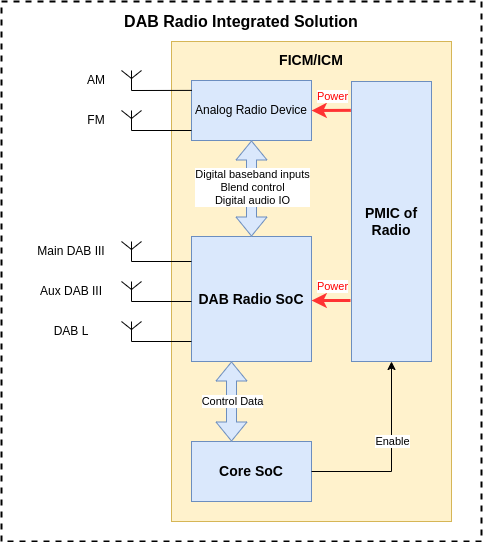

The diagram above was exported from draw.io. Its source (the exported page's mxGraphModel, read from the mxfile embedded in the PNG):
<mxGraphModel dx="1226" dy="780" grid="1" gridSize="10" guides="1" tooltips="1" connect="1" arrows="1" fold="1" page="1" pageScale="1" pageWidth="1100" pageHeight="850" math="0" shadow="0">
  <root>
    <mxCell id="0" />
    <mxCell id="1" parent="0" />
    <mxCell id="gsh-KcDw_GJyRVOF4rT0-1" value="" style="rounded=0;whiteSpace=wrap;html=1;fillColor=none;dashed=1;strokeWidth=2;" vertex="1" parent="1">
      <mxGeometry x="280" y="40" width="480" height="540" as="geometry" />
    </mxCell>
    <mxCell id="gsh-KcDw_GJyRVOF4rT0-2" value="" style="rounded=0;whiteSpace=wrap;html=1;fillColor=#fff2cc;strokeColor=#d6b656;labelPosition=center;verticalLabelPosition=top;align=center;verticalAlign=bottom;" vertex="1" parent="1">
      <mxGeometry x="450" y="80" width="280" height="480" as="geometry" />
    </mxCell>
    <mxCell id="gsh-KcDw_GJyRVOF4rT0-3" value="Core SoC" style="rounded=0;whiteSpace=wrap;html=1;fillColor=#dae8fc;strokeColor=#6c8ebf;fontSize=14;fontStyle=1" vertex="1" parent="1">
      <mxGeometry x="470" y="480" width="120" height="60" as="geometry" />
    </mxCell>
    <mxCell id="gsh-KcDw_GJyRVOF4rT0-4" value="DAB Radio SoC" style="rounded=0;whiteSpace=wrap;html=1;fillColor=#dae8fc;strokeColor=#6c8ebf;fontSize=14;fontStyle=1" vertex="1" parent="1">
      <mxGeometry x="470" y="275" width="120" height="125" as="geometry" />
    </mxCell>
    <mxCell id="gsh-KcDw_GJyRVOF4rT0-5" value="" style="shape=flexArrow;endArrow=classic;startArrow=classic;html=1;rounded=0;fillColor=#dae8fc;strokeColor=#6c8ebf;" edge="1" parent="1">
      <mxGeometry width="100" height="100" relative="1" as="geometry">
        <mxPoint x="510" y="480" as="sourcePoint" />
        <mxPoint x="510" y="400" as="targetPoint" />
      </mxGeometry>
    </mxCell>
    <mxCell id="gsh-KcDw_GJyRVOF4rT0-6" value="Control Data" style="edgeLabel;html=1;align=center;verticalAlign=middle;resizable=0;points=[];" vertex="1" connectable="0" parent="gsh-KcDw_GJyRVOF4rT0-5">
      <mxGeometry x="0.5464" y="-9" relative="1" as="geometry">
        <mxPoint x="-9" y="22" as="offset" />
      </mxGeometry>
    </mxCell>
    <mxCell id="gsh-KcDw_GJyRVOF4rT0-7" value="" style="endArrow=classic;html=1;rounded=0;exitX=1;exitY=0.5;exitDx=0;exitDy=0;entryX=0.5;entryY=1;entryDx=0;entryDy=0;" edge="1" parent="1" source="gsh-KcDw_GJyRVOF4rT0-3" target="gsh-KcDw_GJyRVOF4rT0-29">
      <mxGeometry width="50" height="50" relative="1" as="geometry">
        <mxPoint x="560" y="535" as="sourcePoint" />
        <mxPoint x="610" y="485" as="targetPoint" />
        <Array as="points">
          <mxPoint x="670" y="510" />
        </Array>
      </mxGeometry>
    </mxCell>
    <mxCell id="gsh-KcDw_GJyRVOF4rT0-8" value="Enable" style="edgeLabel;html=1;align=center;verticalAlign=middle;resizable=0;points=[];" vertex="1" connectable="0" parent="gsh-KcDw_GJyRVOF4rT0-7">
      <mxGeometry x="0.2217" y="-2" relative="1" as="geometry">
        <mxPoint x="-2" y="6" as="offset" />
      </mxGeometry>
    </mxCell>
    <mxCell id="gsh-KcDw_GJyRVOF4rT0-9" value="Analog Radio Device" style="rounded=0;whiteSpace=wrap;html=1;fillColor=#dae8fc;strokeColor=#6c8ebf;" vertex="1" parent="1">
      <mxGeometry x="470" y="119" width="120" height="60" as="geometry" />
    </mxCell>
    <mxCell id="gsh-KcDw_GJyRVOF4rT0-10" value="" style="verticalLabelPosition=bottom;shadow=0;dashed=0;align=center;html=1;verticalAlign=top;shape=mxgraph.electrical.radio.aerial_-_antenna_1;" vertex="1" parent="1">
      <mxGeometry x="400" y="109" width="20" height="20" as="geometry" />
    </mxCell>
    <mxCell id="gsh-KcDw_GJyRVOF4rT0-11" value="" style="endArrow=none;html=1;rounded=0;exitX=0.5;exitY=1;exitDx=0;exitDy=0;exitPerimeter=0;entryX=0.003;entryY=0.165;entryDx=0;entryDy=0;entryPerimeter=0;" edge="1" parent="1" source="gsh-KcDw_GJyRVOF4rT0-10" target="gsh-KcDw_GJyRVOF4rT0-9">
      <mxGeometry width="50" height="50" relative="1" as="geometry">
        <mxPoint x="380" y="174" as="sourcePoint" />
        <mxPoint x="430" y="124" as="targetPoint" />
      </mxGeometry>
    </mxCell>
    <mxCell id="gsh-KcDw_GJyRVOF4rT0-12" value="" style="verticalLabelPosition=bottom;shadow=0;dashed=0;align=center;html=1;verticalAlign=top;shape=mxgraph.electrical.radio.aerial_-_antenna_1;" vertex="1" parent="1">
      <mxGeometry x="400" y="149" width="20" height="20" as="geometry" />
    </mxCell>
    <mxCell id="gsh-KcDw_GJyRVOF4rT0-13" value="" style="endArrow=none;html=1;rounded=0;exitX=0.5;exitY=1;exitDx=0;exitDy=0;exitPerimeter=0;entryX=0.003;entryY=0.165;entryDx=0;entryDy=0;entryPerimeter=0;" edge="1" parent="1" source="gsh-KcDw_GJyRVOF4rT0-12">
      <mxGeometry width="50" height="50" relative="1" as="geometry">
        <mxPoint x="380" y="214" as="sourcePoint" />
        <mxPoint x="470" y="169" as="targetPoint" />
      </mxGeometry>
    </mxCell>
    <mxCell id="gsh-KcDw_GJyRVOF4rT0-14" value="AM" style="text;strokeColor=none;align=center;fillColor=none;html=1;verticalAlign=middle;whiteSpace=wrap;rounded=0;" vertex="1" parent="1">
      <mxGeometry x="360" y="104" width="30" height="30" as="geometry" />
    </mxCell>
    <mxCell id="gsh-KcDw_GJyRVOF4rT0-15" value="FM" style="text;strokeColor=none;align=center;fillColor=none;html=1;verticalAlign=middle;whiteSpace=wrap;rounded=0;" vertex="1" parent="1">
      <mxGeometry x="360" y="144" width="30" height="30" as="geometry" />
    </mxCell>
    <mxCell id="gsh-KcDw_GJyRVOF4rT0-16" value="" style="endArrow=none;html=1;rounded=0;exitX=0.5;exitY=1;exitDx=0;exitDy=0;exitPerimeter=0;entryX=0.003;entryY=0.165;entryDx=0;entryDy=0;entryPerimeter=0;" edge="1" parent="1" source="gsh-KcDw_GJyRVOF4rT0-17">
      <mxGeometry width="50" height="50" relative="1" as="geometry">
        <mxPoint x="380" y="345" as="sourcePoint" />
        <mxPoint x="470" y="300" as="targetPoint" />
      </mxGeometry>
    </mxCell>
    <mxCell id="gsh-KcDw_GJyRVOF4rT0-17" value="" style="verticalLabelPosition=bottom;shadow=0;dashed=0;align=center;html=1;verticalAlign=top;shape=mxgraph.electrical.radio.aerial_-_antenna_1;" vertex="1" parent="1">
      <mxGeometry x="400" y="280" width="20" height="20" as="geometry" />
    </mxCell>
    <mxCell id="gsh-KcDw_GJyRVOF4rT0-18" value="" style="endArrow=none;html=1;rounded=0;exitX=0.5;exitY=1;exitDx=0;exitDy=0;exitPerimeter=0;entryX=0.003;entryY=0.165;entryDx=0;entryDy=0;entryPerimeter=0;" edge="1" parent="1" source="gsh-KcDw_GJyRVOF4rT0-19">
      <mxGeometry width="50" height="50" relative="1" as="geometry">
        <mxPoint x="380" y="385" as="sourcePoint" />
        <mxPoint x="470" y="340" as="targetPoint" />
      </mxGeometry>
    </mxCell>
    <mxCell id="gsh-KcDw_GJyRVOF4rT0-19" value="" style="verticalLabelPosition=bottom;shadow=0;dashed=0;align=center;html=1;verticalAlign=top;shape=mxgraph.electrical.radio.aerial_-_antenna_1;" vertex="1" parent="1">
      <mxGeometry x="400" y="320" width="20" height="20" as="geometry" />
    </mxCell>
    <mxCell id="gsh-KcDw_GJyRVOF4rT0-20" value="" style="endArrow=none;html=1;rounded=0;exitX=0.5;exitY=1;exitDx=0;exitDy=0;exitPerimeter=0;entryX=0.003;entryY=0.165;entryDx=0;entryDy=0;entryPerimeter=0;" edge="1" parent="1" source="gsh-KcDw_GJyRVOF4rT0-21">
      <mxGeometry width="50" height="50" relative="1" as="geometry">
        <mxPoint x="380" y="425" as="sourcePoint" />
        <mxPoint x="470" y="380" as="targetPoint" />
      </mxGeometry>
    </mxCell>
    <mxCell id="gsh-KcDw_GJyRVOF4rT0-21" value="" style="verticalLabelPosition=bottom;shadow=0;dashed=0;align=center;html=1;verticalAlign=top;shape=mxgraph.electrical.radio.aerial_-_antenna_1;" vertex="1" parent="1">
      <mxGeometry x="400" y="360" width="20" height="20" as="geometry" />
    </mxCell>
    <mxCell id="gsh-KcDw_GJyRVOF4rT0-22" value="Main DAB III" style="text;strokeColor=none;align=center;fillColor=none;html=1;verticalAlign=middle;whiteSpace=wrap;rounded=0;" vertex="1" parent="1">
      <mxGeometry x="310" y="280" width="80" height="20" as="geometry" />
    </mxCell>
    <mxCell id="gsh-KcDw_GJyRVOF4rT0-23" value="Aux DAB III" style="text;strokeColor=none;align=center;fillColor=none;html=1;verticalAlign=middle;whiteSpace=wrap;rounded=0;" vertex="1" parent="1">
      <mxGeometry x="310" y="320" width="80" height="20" as="geometry" />
    </mxCell>
    <mxCell id="gsh-KcDw_GJyRVOF4rT0-24" value="DAB L" style="text;strokeColor=none;align=center;fillColor=none;html=1;verticalAlign=middle;whiteSpace=wrap;rounded=0;" vertex="1" parent="1">
      <mxGeometry x="310" y="360" width="80" height="20" as="geometry" />
    </mxCell>
    <mxCell id="gsh-KcDw_GJyRVOF4rT0-25" value="" style="shape=flexArrow;endArrow=classic;startArrow=classic;html=1;rounded=0;fillColor=#dae8fc;strokeColor=#6c8ebf;entryX=0.5;entryY=1;entryDx=0;entryDy=0;" edge="1" parent="1" target="gsh-KcDw_GJyRVOF4rT0-9">
      <mxGeometry width="100" height="100" relative="1" as="geometry">
        <mxPoint x="530" y="275" as="sourcePoint" />
        <mxPoint x="529.6600000000001" y="215" as="targetPoint" />
      </mxGeometry>
    </mxCell>
    <mxCell id="gsh-KcDw_GJyRVOF4rT0-26" value="Digital baseband inputs&lt;br&gt;Blend control&lt;br&gt;Digital audio IO" style="edgeLabel;html=1;align=center;verticalAlign=middle;resizable=0;points=[];" vertex="1" connectable="0" parent="gsh-KcDw_GJyRVOF4rT0-25">
      <mxGeometry x="0.5464" y="-9" relative="1" as="geometry">
        <mxPoint x="-9" y="25" as="offset" />
      </mxGeometry>
    </mxCell>
    <mxCell id="gsh-KcDw_GJyRVOF4rT0-27" value="DAB Radio Integrated Solution" style="text;strokeColor=none;align=center;fillColor=none;html=1;verticalAlign=middle;whiteSpace=wrap;rounded=0;fontSize=16;fontStyle=1" vertex="1" parent="1">
      <mxGeometry x="280" y="40" width="480" height="40" as="geometry" />
    </mxCell>
    <mxCell id="gsh-KcDw_GJyRVOF4rT0-28" value="FICM/ICM" style="text;strokeColor=none;align=center;fillColor=none;html=1;verticalAlign=middle;whiteSpace=wrap;rounded=0;fontSize=14;fontStyle=1" vertex="1" parent="1">
      <mxGeometry x="450" y="79" width="280" height="40" as="geometry" />
    </mxCell>
    <mxCell id="gsh-KcDw_GJyRVOF4rT0-29" value="PMIC of Radio" style="rounded=0;whiteSpace=wrap;html=1;fillColor=#dae8fc;strokeColor=#6c8ebf;fontSize=14;fontStyle=1" vertex="1" parent="1">
      <mxGeometry x="630" y="120" width="80" height="280" as="geometry" />
    </mxCell>
    <mxCell id="gsh-KcDw_GJyRVOF4rT0-30" value="" style="endArrow=classic;html=1;rounded=0;exitX=-0.008;exitY=0.103;exitDx=0;exitDy=0;exitPerimeter=0;entryX=1;entryY=0.5;entryDx=0;entryDy=0;strokeWidth=3;strokeColor=#FF3333;" edge="1" parent="1" source="gsh-KcDw_GJyRVOF4rT0-29" target="gsh-KcDw_GJyRVOF4rT0-9">
      <mxGeometry width="50" height="50" relative="1" as="geometry">
        <mxPoint x="769.28" y="468.25" as="sourcePoint" />
        <mxPoint x="769.28" y="390.25" as="targetPoint" />
      </mxGeometry>
    </mxCell>
    <mxCell id="gsh-KcDw_GJyRVOF4rT0-31" value="Power" style="edgeLabel;html=1;align=center;verticalAlign=middle;resizable=0;points=[];fontColor=#FF0000;" vertex="1" connectable="0" parent="gsh-KcDw_GJyRVOF4rT0-30">
      <mxGeometry x="0.2217" y="-2" relative="1" as="geometry">
        <mxPoint x="5" y="-13" as="offset" />
      </mxGeometry>
    </mxCell>
    <mxCell id="gsh-KcDw_GJyRVOF4rT0-32" value="" style="endArrow=classic;html=1;rounded=0;exitX=-0.008;exitY=0.103;exitDx=0;exitDy=0;exitPerimeter=0;entryX=1;entryY=0.5;entryDx=0;entryDy=0;strokeWidth=3;strokeColor=#FF3333;" edge="1" parent="1">
      <mxGeometry width="50" height="50" relative="1" as="geometry">
        <mxPoint x="629" y="339" as="sourcePoint" />
        <mxPoint x="590" y="339" as="targetPoint" />
      </mxGeometry>
    </mxCell>
    <mxCell id="gsh-KcDw_GJyRVOF4rT0-33" value="Power" style="edgeLabel;html=1;align=center;verticalAlign=middle;resizable=0;points=[];fontColor=#FF0000;" vertex="1" connectable="0" parent="gsh-KcDw_GJyRVOF4rT0-32">
      <mxGeometry x="0.2217" y="-2" relative="1" as="geometry">
        <mxPoint x="5" y="-13" as="offset" />
      </mxGeometry>
    </mxCell>
  </root>
</mxGraphModel>